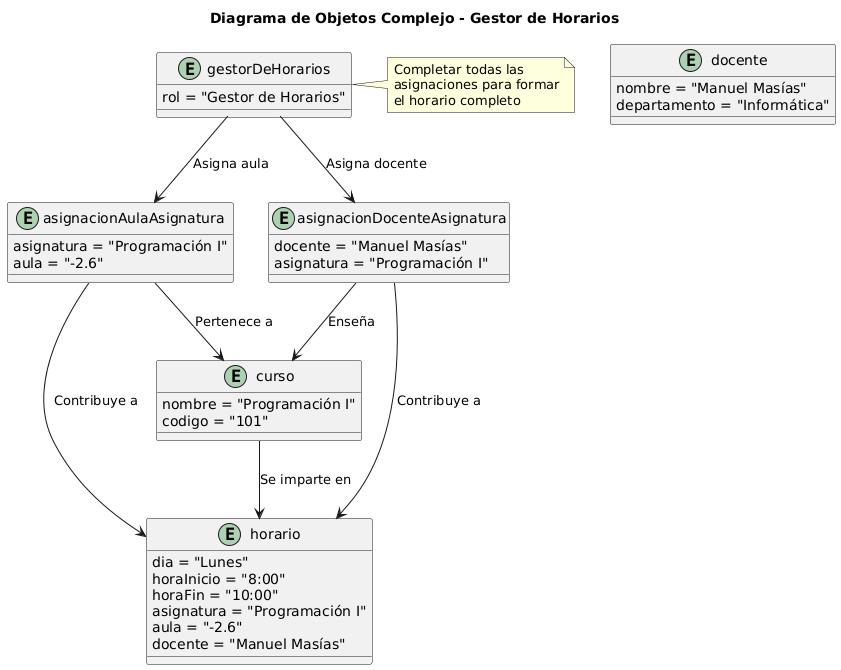

The diagram above was rendered by PlantUML. Its source (embedded in the PNG):
@startuml
title Diagrama de Objetos Complejo - Gestor de Horarios

entity gestorDeHorarios {
    rol = "Gestor de Horarios"
}

entity asignacionAulaAsignatura {
    asignatura = "Programación I"
    aula = "-2.6"
}

entity asignacionDocenteAsignatura {
    docente = "Manuel Masías"
    asignatura = "Programación I"
}

entity horario {
    dia = "Lunes"
    horaInicio = "8:00"
    horaFin = "10:00"
    asignatura = "Programación I"
    aula = "-2.6"
    docente = "Manuel Masías"
}

entity curso {
    nombre = "Programación I"
    codigo = "101"
}

entity docente {
    nombre = "Manuel Masías"
    departamento = "Informática"
}

gestorDeHorarios --> asignacionAulaAsignatura : Asigna aula
gestorDeHorarios --> asignacionDocenteAsignatura : Asigna docente
asignacionAulaAsignatura --> curso : Pertenece a
asignacionDocenteAsignatura --> curso : Enseña
asignacionAulaAsignatura --> horario : Contribuye a
asignacionDocenteAsignatura --> horario : Contribuye a
curso --> horario : Se imparte en

note right of gestorDeHorarios
    Completar todas las
    asignaciones para formar
    el horario completo
end note
@enduml